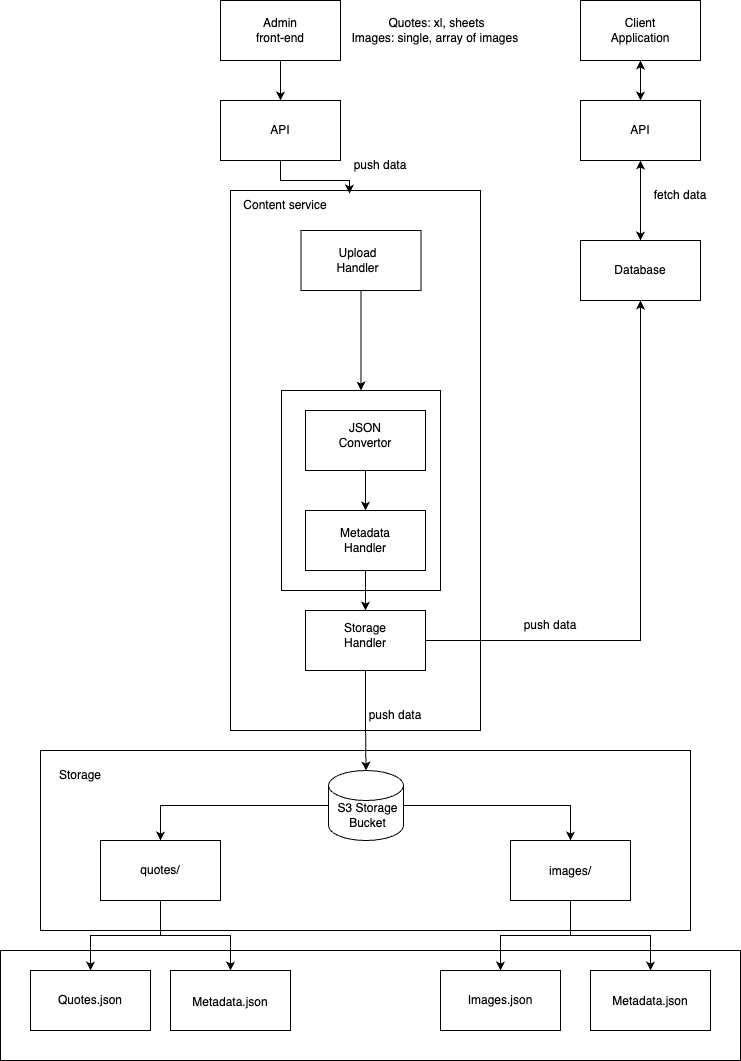

The diagram above was exported from draw.io. Its source (the exported page's mxGraphModel, read from the mxfile embedded in the PNG):
<mxGraphModel dx="1063" dy="1714" grid="1" gridSize="10" guides="1" tooltips="1" connect="1" arrows="1" fold="1" page="1" pageScale="1" pageWidth="850" pageHeight="1100" math="0" shadow="0">
  <root>
    <mxCell id="0" />
    <mxCell id="1" parent="0" />
    <mxCell id="eoXcynzS2vHuPiuYUKZQ-2" value="" style="rounded=0;whiteSpace=wrap;html=1;" parent="1" vertex="1">
      <mxGeometry x="640" y="-1090" width="120" height="60" as="geometry" />
    </mxCell>
    <mxCell id="eoXcynzS2vHuPiuYUKZQ-1" value="Client Application" style="text;html=1;align=center;verticalAlign=middle;whiteSpace=wrap;rounded=0;" parent="1" vertex="1">
      <mxGeometry x="670" y="-1075" width="60" height="30" as="geometry" />
    </mxCell>
    <mxCell id="eoXcynzS2vHuPiuYUKZQ-3" value="" style="rounded=0;whiteSpace=wrap;html=1;" parent="1" vertex="1">
      <mxGeometry x="640" y="-990" width="120" height="60" as="geometry" />
    </mxCell>
    <mxCell id="eoXcynzS2vHuPiuYUKZQ-4" value="API" style="text;html=1;align=center;verticalAlign=middle;whiteSpace=wrap;rounded=0;" parent="1" vertex="1">
      <mxGeometry x="670" y="-975" width="60" height="30" as="geometry" />
    </mxCell>
    <mxCell id="eoXcynzS2vHuPiuYUKZQ-12" value="" style="rounded=0;whiteSpace=wrap;html=1;direction=south;" parent="1" vertex="1">
      <mxGeometry x="290" y="-900" width="250" height="540" as="geometry" />
    </mxCell>
    <mxCell id="eoXcynzS2vHuPiuYUKZQ-24" style="edgeStyle=orthogonalEdgeStyle;rounded=0;orthogonalLoop=1;jettySize=auto;html=1;exitX=0.5;exitY=1;exitDx=0;exitDy=0;entryX=0;entryY=0.5;entryDx=0;entryDy=0;" parent="1" source="eoXcynzS2vHuPiuYUKZQ-13" target="pMTyVA0Asg0upYqbwp_v-1" edge="1">
      <mxGeometry relative="1" as="geometry">
        <mxPoint x="425" y="-770" as="targetPoint" />
      </mxGeometry>
    </mxCell>
    <mxCell id="eoXcynzS2vHuPiuYUKZQ-13" value="" style="rounded=0;whiteSpace=wrap;html=1;" parent="1" vertex="1">
      <mxGeometry x="360.5" y="-860" width="120" height="60" as="geometry" />
    </mxCell>
    <mxCell id="eoXcynzS2vHuPiuYUKZQ-14" value="Upload Handler" style="text;html=1;align=center;verticalAlign=middle;whiteSpace=wrap;rounded=0;" parent="1" vertex="1">
      <mxGeometry x="385" y="-845" width="65" height="30" as="geometry" />
    </mxCell>
    <mxCell id="eoXcynzS2vHuPiuYUKZQ-15" value="Content service" style="text;html=1;align=center;verticalAlign=middle;whiteSpace=wrap;rounded=0;" parent="1" vertex="1">
      <mxGeometry x="265" y="-900" width="160" height="30" as="geometry" />
    </mxCell>
    <mxCell id="eoXcynzS2vHuPiuYUKZQ-28" style="edgeStyle=orthogonalEdgeStyle;rounded=0;orthogonalLoop=1;jettySize=auto;html=1;entryX=0.5;entryY=0;entryDx=0;entryDy=0;" parent="1" source="eoXcynzS2vHuPiuYUKZQ-18" target="eoXcynzS2vHuPiuYUKZQ-20" edge="1">
      <mxGeometry relative="1" as="geometry" />
    </mxCell>
    <mxCell id="eoXcynzS2vHuPiuYUKZQ-18" value="" style="rounded=0;whiteSpace=wrap;html=1;" parent="1" vertex="1">
      <mxGeometry x="365" y="-680" width="120" height="60" as="geometry" />
    </mxCell>
    <mxCell id="eoXcynzS2vHuPiuYUKZQ-19" value="JSON Convertor" style="text;html=1;align=center;verticalAlign=middle;whiteSpace=wrap;rounded=0;" parent="1" vertex="1">
      <mxGeometry x="395" y="-670" width="60" height="30" as="geometry" />
    </mxCell>
    <mxCell id="eoXcynzS2vHuPiuYUKZQ-30" style="edgeStyle=orthogonalEdgeStyle;rounded=0;orthogonalLoop=1;jettySize=auto;html=1;entryX=0.5;entryY=0;entryDx=0;entryDy=0;" parent="1" source="eoXcynzS2vHuPiuYUKZQ-20" target="eoXcynzS2vHuPiuYUKZQ-22" edge="1">
      <mxGeometry relative="1" as="geometry" />
    </mxCell>
    <mxCell id="eoXcynzS2vHuPiuYUKZQ-20" value="" style="rounded=0;whiteSpace=wrap;html=1;" parent="1" vertex="1">
      <mxGeometry x="365" y="-580" width="120" height="60" as="geometry" />
    </mxCell>
    <mxCell id="eoXcynzS2vHuPiuYUKZQ-21" value="Metadata Handler" style="text;html=1;align=center;verticalAlign=middle;whiteSpace=wrap;rounded=0;" parent="1" vertex="1">
      <mxGeometry x="395" y="-565" width="60" height="30" as="geometry" />
    </mxCell>
    <mxCell id="eoXcynzS2vHuPiuYUKZQ-22" value="" style="rounded=0;whiteSpace=wrap;html=1;" parent="1" vertex="1">
      <mxGeometry x="365" y="-480" width="120" height="60" as="geometry" />
    </mxCell>
    <mxCell id="eoXcynzS2vHuPiuYUKZQ-23" value="Storage Handler" style="text;html=1;align=center;verticalAlign=middle;whiteSpace=wrap;rounded=0;" parent="1" vertex="1">
      <mxGeometry x="395" y="-470" width="60" height="30" as="geometry" />
    </mxCell>
    <mxCell id="eoXcynzS2vHuPiuYUKZQ-35" value="" style="rounded=0;whiteSpace=wrap;html=1;" parent="1" vertex="1">
      <mxGeometry x="100" y="-340" width="650" height="180" as="geometry" />
    </mxCell>
    <mxCell id="eoXcynzS2vHuPiuYUKZQ-43" style="edgeStyle=orthogonalEdgeStyle;rounded=0;orthogonalLoop=1;jettySize=auto;html=1;entryX=0.5;entryY=0;entryDx=0;entryDy=0;" parent="1" source="eoXcynzS2vHuPiuYUKZQ-31" target="eoXcynzS2vHuPiuYUKZQ-38" edge="1">
      <mxGeometry relative="1" as="geometry" />
    </mxCell>
    <mxCell id="eoXcynzS2vHuPiuYUKZQ-44" style="edgeStyle=orthogonalEdgeStyle;rounded=0;orthogonalLoop=1;jettySize=auto;html=1;entryX=0.5;entryY=0;entryDx=0;entryDy=0;" parent="1" source="eoXcynzS2vHuPiuYUKZQ-31" target="eoXcynzS2vHuPiuYUKZQ-39" edge="1">
      <mxGeometry relative="1" as="geometry" />
    </mxCell>
    <mxCell id="eoXcynzS2vHuPiuYUKZQ-31" value="" style="shape=cylinder3;whiteSpace=wrap;html=1;boundedLbl=1;backgroundOutline=1;size=15;" parent="1" vertex="1">
      <mxGeometry x="388" y="-320" width="75" height="70" as="geometry" />
    </mxCell>
    <mxCell id="eoXcynzS2vHuPiuYUKZQ-33" value="S3 Storage Bucket" style="text;html=1;align=center;verticalAlign=middle;whiteSpace=wrap;rounded=0;" parent="1" vertex="1">
      <mxGeometry x="395" y="-290" width="65" height="30" as="geometry" />
    </mxCell>
    <mxCell id="eoXcynzS2vHuPiuYUKZQ-34" style="edgeStyle=orthogonalEdgeStyle;rounded=0;orthogonalLoop=1;jettySize=auto;html=1;entryX=0.5;entryY=0;entryDx=0;entryDy=0;entryPerimeter=0;" parent="1" source="eoXcynzS2vHuPiuYUKZQ-22" target="eoXcynzS2vHuPiuYUKZQ-31" edge="1">
      <mxGeometry relative="1" as="geometry" />
    </mxCell>
    <mxCell id="eoXcynzS2vHuPiuYUKZQ-68" style="edgeStyle=orthogonalEdgeStyle;rounded=0;orthogonalLoop=1;jettySize=auto;html=1;entryX=0.5;entryY=0;entryDx=0;entryDy=0;" parent="1" source="eoXcynzS2vHuPiuYUKZQ-39" target="eoXcynzS2vHuPiuYUKZQ-65" edge="1">
      <mxGeometry relative="1" as="geometry" />
    </mxCell>
    <mxCell id="eoXcynzS2vHuPiuYUKZQ-69" style="edgeStyle=orthogonalEdgeStyle;rounded=0;orthogonalLoop=1;jettySize=auto;html=1;entryX=0.5;entryY=0;entryDx=0;entryDy=0;" parent="1" source="eoXcynzS2vHuPiuYUKZQ-39" target="eoXcynzS2vHuPiuYUKZQ-66" edge="1">
      <mxGeometry relative="1" as="geometry" />
    </mxCell>
    <mxCell id="eoXcynzS2vHuPiuYUKZQ-39" value="" style="rounded=0;whiteSpace=wrap;html=1;" parent="1" vertex="1">
      <mxGeometry x="570" y="-250" width="120" height="60" as="geometry" />
    </mxCell>
    <mxCell id="eoXcynzS2vHuPiuYUKZQ-62" style="edgeStyle=orthogonalEdgeStyle;rounded=0;orthogonalLoop=1;jettySize=auto;html=1;entryX=0.5;entryY=0;entryDx=0;entryDy=0;" parent="1" source="eoXcynzS2vHuPiuYUKZQ-38" target="eoXcynzS2vHuPiuYUKZQ-61" edge="1">
      <mxGeometry relative="1" as="geometry" />
    </mxCell>
    <mxCell id="eoXcynzS2vHuPiuYUKZQ-64" style="edgeStyle=orthogonalEdgeStyle;rounded=0;orthogonalLoop=1;jettySize=auto;html=1;entryX=0.5;entryY=0;entryDx=0;entryDy=0;" parent="1" source="eoXcynzS2vHuPiuYUKZQ-38" target="eoXcynzS2vHuPiuYUKZQ-63" edge="1">
      <mxGeometry relative="1" as="geometry" />
    </mxCell>
    <mxCell id="eoXcynzS2vHuPiuYUKZQ-38" value="" style="rounded=0;whiteSpace=wrap;html=1;" parent="1" vertex="1">
      <mxGeometry x="160" y="-250" width="120" height="60" as="geometry" />
    </mxCell>
    <mxCell id="eoXcynzS2vHuPiuYUKZQ-40" value="quotes/" style="text;html=1;align=center;verticalAlign=middle;whiteSpace=wrap;rounded=0;" parent="1" vertex="1">
      <mxGeometry x="190" y="-235" width="60" height="30" as="geometry" />
    </mxCell>
    <mxCell id="eoXcynzS2vHuPiuYUKZQ-42" value="images/" style="text;html=1;align=center;verticalAlign=middle;whiteSpace=wrap;rounded=0;" parent="1" vertex="1">
      <mxGeometry x="600" y="-234" width="60" height="30" as="geometry" />
    </mxCell>
    <mxCell id="eoXcynzS2vHuPiuYUKZQ-46" value="Storage" style="text;html=1;align=center;verticalAlign=middle;whiteSpace=wrap;rounded=0;" parent="1" vertex="1">
      <mxGeometry x="110" y="-330" width="60" height="30" as="geometry" />
    </mxCell>
    <mxCell id="eoXcynzS2vHuPiuYUKZQ-61" value="" style="rounded=0;whiteSpace=wrap;html=1;" parent="1" vertex="1">
      <mxGeometry x="90" y="-120" width="120" height="60" as="geometry" />
    </mxCell>
    <mxCell id="eoXcynzS2vHuPiuYUKZQ-63" value="" style="rounded=0;whiteSpace=wrap;html=1;" parent="1" vertex="1">
      <mxGeometry x="230" y="-120" width="120" height="60" as="geometry" />
    </mxCell>
    <mxCell id="eoXcynzS2vHuPiuYUKZQ-65" value="" style="rounded=0;whiteSpace=wrap;html=1;" parent="1" vertex="1">
      <mxGeometry x="500" y="-120" width="120" height="60" as="geometry" />
    </mxCell>
    <mxCell id="eoXcynzS2vHuPiuYUKZQ-66" value="" style="rounded=0;whiteSpace=wrap;html=1;" parent="1" vertex="1">
      <mxGeometry x="650" y="-120" width="120" height="60" as="geometry" />
    </mxCell>
    <mxCell id="pMTyVA0Asg0upYqbwp_v-1" value="" style="rounded=0;whiteSpace=wrap;html=1;direction=south;fillColor=none;" parent="1" vertex="1">
      <mxGeometry x="341" y="-700" width="159" height="200" as="geometry" />
    </mxCell>
    <mxCell id="eoXcynzS2vHuPiuYUKZQ-72" value="Images.json" style="text;html=1;align=center;verticalAlign=middle;whiteSpace=wrap;rounded=0;" parent="1" vertex="1">
      <mxGeometry x="530" y="-105" width="60" height="30" as="geometry" />
    </mxCell>
    <mxCell id="eoXcynzS2vHuPiuYUKZQ-73" value="&lt;div&gt;Metadata.json&lt;/div&gt;" style="text;html=1;align=center;verticalAlign=middle;whiteSpace=wrap;rounded=0;" parent="1" vertex="1">
      <mxGeometry x="680" y="-104" width="60" height="30" as="geometry" />
    </mxCell>
    <mxCell id="eoXcynzS2vHuPiuYUKZQ-74" value="Metadata.json" style="text;html=1;align=center;verticalAlign=middle;whiteSpace=wrap;rounded=0;" parent="1" vertex="1">
      <mxGeometry x="260" y="-103" width="60" height="30" as="geometry" />
    </mxCell>
    <mxCell id="eoXcynzS2vHuPiuYUKZQ-75" value="Quotes.json" style="text;html=1;align=center;verticalAlign=middle;whiteSpace=wrap;rounded=0;" parent="1" vertex="1">
      <mxGeometry x="120" y="-105" width="60" height="30" as="geometry" />
    </mxCell>
    <mxCell id="pMTyVA0Asg0upYqbwp_v-2" value="" style="rounded=0;whiteSpace=wrap;html=1;fillColor=none;" parent="1" vertex="1">
      <mxGeometry x="60" y="-140" width="740" height="110" as="geometry" />
    </mxCell>
    <mxCell id="pMTyVA0Asg0upYqbwp_v-22" value="fetch data" style="text;html=1;align=center;verticalAlign=middle;whiteSpace=wrap;rounded=0;" parent="1" vertex="1">
      <mxGeometry x="710" y="-910" width="60" height="30" as="geometry" />
    </mxCell>
    <mxCell id="pMTyVA0Asg0upYqbwp_v-39" style="edgeStyle=orthogonalEdgeStyle;rounded=0;orthogonalLoop=1;jettySize=auto;html=1;entryX=0.5;entryY=0;entryDx=0;entryDy=0;" parent="1" source="pMTyVA0Asg0upYqbwp_v-23" target="pMTyVA0Asg0upYqbwp_v-32" edge="1">
      <mxGeometry relative="1" as="geometry">
        <mxPoint x="230" y="-950" as="targetPoint" />
      </mxGeometry>
    </mxCell>
    <mxCell id="pMTyVA0Asg0upYqbwp_v-23" value="" style="rounded=0;whiteSpace=wrap;html=1;" parent="1" vertex="1">
      <mxGeometry x="280" y="-1090" width="120" height="60" as="geometry" />
    </mxCell>
    <mxCell id="pMTyVA0Asg0upYqbwp_v-26" value="Admin front-end" style="text;html=1;align=center;verticalAlign=middle;whiteSpace=wrap;rounded=0;" parent="1" vertex="1">
      <mxGeometry x="310" y="-1075" width="60" height="30" as="geometry" />
    </mxCell>
    <mxCell id="pMTyVA0Asg0upYqbwp_v-32" value="" style="rounded=0;whiteSpace=wrap;html=1;" parent="1" vertex="1">
      <mxGeometry x="280" y="-990" width="120" height="60" as="geometry" />
    </mxCell>
    <mxCell id="pMTyVA0Asg0upYqbwp_v-33" value="API" style="text;html=1;align=center;verticalAlign=middle;whiteSpace=wrap;rounded=0;" parent="1" vertex="1">
      <mxGeometry x="310" y="-975" width="60" height="30" as="geometry" />
    </mxCell>
    <mxCell id="pMTyVA0Asg0upYqbwp_v-40" style="edgeStyle=orthogonalEdgeStyle;rounded=0;orthogonalLoop=1;jettySize=auto;html=1;entryX=0.9;entryY=0.1;entryDx=0;entryDy=0;entryPerimeter=0;" parent="1" source="pMTyVA0Asg0upYqbwp_v-32" target="eoXcynzS2vHuPiuYUKZQ-15" edge="1">
      <mxGeometry relative="1" as="geometry">
        <Array as="points">
          <mxPoint x="340" y="-910" />
          <mxPoint x="409" y="-910" />
        </Array>
      </mxGeometry>
    </mxCell>
    <mxCell id="pMTyVA0Asg0upYqbwp_v-41" value="push data" style="text;html=1;align=center;verticalAlign=middle;whiteSpace=wrap;rounded=0;" parent="1" vertex="1">
      <mxGeometry x="410" y="-940" width="60" height="30" as="geometry" />
    </mxCell>
    <mxCell id="UDnnA9-5SDgg0XkHyXLL-1" value="" style="rounded=0;whiteSpace=wrap;html=1;" vertex="1" parent="1">
      <mxGeometry x="640" y="-850" width="120" height="60" as="geometry" />
    </mxCell>
    <mxCell id="UDnnA9-5SDgg0XkHyXLL-2" value="Database" style="text;html=1;align=center;verticalAlign=middle;whiteSpace=wrap;rounded=0;" vertex="1" parent="1">
      <mxGeometry x="670" y="-835" width="60" height="30" as="geometry" />
    </mxCell>
    <mxCell id="UDnnA9-5SDgg0XkHyXLL-3" value="" style="endArrow=classic;html=1;rounded=0;entryX=0.5;entryY=1;entryDx=0;entryDy=0;exitX=1;exitY=0.5;exitDx=0;exitDy=0;" edge="1" parent="1" source="eoXcynzS2vHuPiuYUKZQ-22" target="UDnnA9-5SDgg0XkHyXLL-1">
      <mxGeometry width="50" height="50" relative="1" as="geometry">
        <mxPoint x="500" y="-600" as="sourcePoint" />
        <mxPoint x="470" y="-680" as="targetPoint" />
        <Array as="points">
          <mxPoint x="700" y="-450" />
        </Array>
      </mxGeometry>
    </mxCell>
    <mxCell id="UDnnA9-5SDgg0XkHyXLL-4" value="push data" style="text;html=1;align=center;verticalAlign=middle;whiteSpace=wrap;rounded=0;" vertex="1" parent="1">
      <mxGeometry x="580" y="-480" width="60" height="30" as="geometry" />
    </mxCell>
    <mxCell id="UDnnA9-5SDgg0XkHyXLL-5" value="push data" style="text;html=1;align=center;verticalAlign=middle;whiteSpace=wrap;rounded=0;" vertex="1" parent="1">
      <mxGeometry x="425" y="-390" width="60" height="30" as="geometry" />
    </mxCell>
    <mxCell id="UDnnA9-5SDgg0XkHyXLL-7" value="" style="endArrow=classic;startArrow=classic;html=1;rounded=0;entryX=0.5;entryY=1;entryDx=0;entryDy=0;exitX=0.5;exitY=0;exitDx=0;exitDy=0;" edge="1" parent="1" source="UDnnA9-5SDgg0XkHyXLL-1" target="eoXcynzS2vHuPiuYUKZQ-3">
      <mxGeometry width="50" height="50" relative="1" as="geometry">
        <mxPoint x="360" y="-830" as="sourcePoint" />
        <mxPoint x="410" y="-880" as="targetPoint" />
      </mxGeometry>
    </mxCell>
    <mxCell id="UDnnA9-5SDgg0XkHyXLL-8" value="" style="endArrow=classic;startArrow=classic;html=1;rounded=0;entryX=0.5;entryY=1;entryDx=0;entryDy=0;exitX=0.5;exitY=0;exitDx=0;exitDy=0;" edge="1" parent="1" source="eoXcynzS2vHuPiuYUKZQ-3" target="eoXcynzS2vHuPiuYUKZQ-2">
      <mxGeometry width="50" height="50" relative="1" as="geometry">
        <mxPoint x="370" y="-770" as="sourcePoint" />
        <mxPoint x="420" y="-820" as="targetPoint" />
      </mxGeometry>
    </mxCell>
    <mxCell id="UDnnA9-5SDgg0XkHyXLL-9" value="Quotes: xl, sheets&lt;div&gt;Images: single, array of images&amp;nbsp;&lt;/div&gt;" style="text;html=1;align=center;verticalAlign=middle;whiteSpace=wrap;rounded=0;" vertex="1" parent="1">
      <mxGeometry x="403" y="-1075" width="187" height="30" as="geometry" />
    </mxCell>
  </root>
</mxGraphModel>